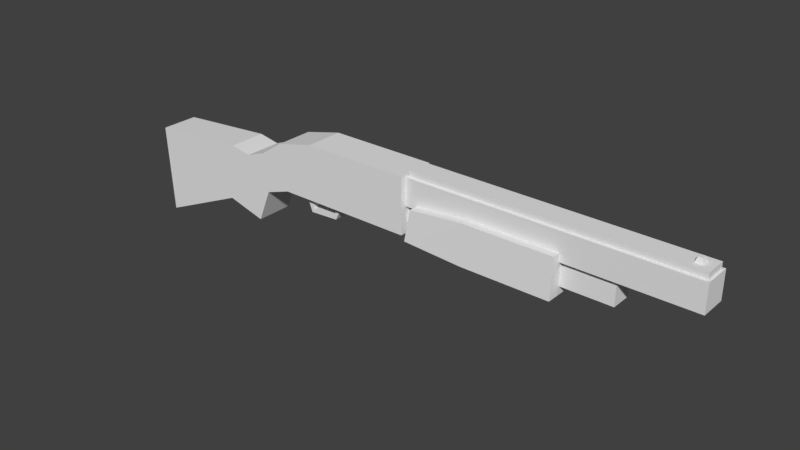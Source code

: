# Source: NaCaraNao.blend  (saved by Blender 2.78.0; exported with 4.5.12 LTS)
import bpy
from mathutils import Matrix  # noqa: F401  (used for matrix-valued properties, if any)

bpy.ops.wm.read_factory_settings(use_empty=True)
scene = bpy.context.scene
scene.name = 'Scene'

# ---- collections
col_collection_1 = bpy.data.collections.new('Collection 1'); scene.collection.children.link(col_collection_1)

# ---- world
world_world = bpy.data.worlds.new('World'); scene.world = world_world
world_world.color = (0.05088, 0.05088, 0.05088)
world_world.use_sun_shadow = False
world_world.sun_shadow_jitter_overblur = 0.0
world_world.cycles.sampling_method = 'MANUAL'

# ---- meshes
me_plane = bpy.data.meshes.new('Plane')
me_plane.from_pydata([(0.1778, -0.2009, 0.2696), (2.145, -0.2009, 0.2696), (0.6247, 0.5899, 0.2696), (2.145, 0.5899, 0.2696), (-0.9479, -0.6409, 0.2696), (0.07236, 0.4556, 0.2696), (-0.8535, 0.1825, 0.2696), (-0.5471, 0.1259, 0.2696), (-0.385, -0.7958, 0.2696), (-0.1935, -0.3237, 0.2696), (-0.2607, 0.2308, 0.2696), (-2.23, -1.2, 0.2696), (-2.296, 0.06927, 0.2696), (2.106, 0.5566, 0.1906), (2.106, 0.1706, 0.1906), (6.095, 0.5566, 0.1906), (6.095, 0.1706, 0.1906), (2.106, 0.1025, 0.1457), (2.106, -0.1583, 0.1457), (5.053, 0.1025, 0.1457), (5.053, -0.1583, 0.1457), (4.345, 0.2864, 0.3097), (4.345, -0.2715, 0.3372), (2.311, 0.2143, 0.3097), (2.247, -0.2225, 0.3372), (3.099, -0.2715, 0.3372), (3.099, 0.2864, 0.3097), (0.3249, -0.1053, 0.1728), (0.4521, -0.2248, 0.1728), (0.5312, -0.4291, 0.1728), (0.5851, -0.09177, 0.1728), (0.9571, -0.4059, 0.1728), (1.063, -0.1997, 0.1728), (1.217, -0.08791, 0.1728), (0.5235, -0.217, 0.1728), (0.5678, -0.3674, 0.1728), (0.9398, -0.3442, 0.1728), (0.9783, -0.2055, 0.1728), (0.8607, -0.08791, 0.1728), (0.1778, -0.2009, -0.2696), (2.145, -0.2009, -0.2696), (0.6247, 0.5899, -0.2696), (2.145, 0.5899, -0.2696), (-0.9479, -0.6409, -0.2696), (0.07236, 0.4556, -0.2696), (-0.8535, 0.1825, -0.2696), (-0.5471, 0.1259, -0.2696), (-0.385, -0.7958, -0.2696), (-0.1935, -0.3237, -0.2696), (-0.2607, 0.2308, -0.2696), (-2.23, -1.2, -0.2696), (-2.296, 0.06927, -0.2696), (2.106, 0.5566, -0.1906), (2.106, 0.1706, -0.1906), (6.095, 0.5566, -0.1906), (6.095, 0.1706, -0.1906), (2.106, 0.1025, -0.1457), (2.106, -0.1583, -0.1457), (5.053, 0.1025, -0.1457), (5.053, -0.1583, -0.1457), (4.345, 0.2864, -0.3097), (4.345, -0.2715, -0.3372), (2.311, 0.2143, -0.3097), (2.247, -0.2225, -0.3372), (3.099, -0.2715, -0.3372), (3.099, 0.2864, -0.3097), (0.3249, -0.1053, -0.1728), (0.4521, -0.2248, -0.1728), (0.5312, -0.4291, -0.1728), (0.5851, -0.09177, -0.1728), (0.9571, -0.4059, -0.1728), (1.063, -0.1997, -0.1728), (1.217, -0.08791, -0.1728), (0.5235, -0.217, -0.1728), (0.5678, -0.3674, -0.1728), (0.9398, -0.3442, -0.1728), (0.9783, -0.2055, -0.1728), (0.8607, -0.08791, -0.1728), (6.066, 0.5329, 0.1499), (6.066, 0.5329, -0.1499), (6.066, 0.6459, 0.1499), (6.066, 0.6459, -0.1499), (2.171, 0.5329, 0.1499), (2.171, 0.5329, -0.1499), (2.171, 0.6459, 0.1499), (2.171, 0.6459, -0.1499), (5.953, 0.6413, 0.06073), (5.953, 0.6413, -0.06073), (5.845, 0.6413, 0.06073), (5.845, 0.6413, -0.06073), (5.927, 0.713, 0.03321), (5.927, 0.713, -0.03321), (5.871, 0.713, 0.03321), (5.871, 0.713, -0.03321)], [], [(0, 1, 3, 2), (0, 2, 5), (8, 7, 6, 4), (9, 10, 7, 8), (0, 5, 10, 9), (4, 6, 12, 11), (13, 14, 16, 15), (17, 18, 20, 19), (26, 23, 24, 25), (21, 26, 25, 22), (33, 38, 37, 32), (32, 37, 36, 31), (31, 36, 35, 29), (29, 35, 34, 28), (28, 34, 30, 27), (12, 51, 50, 11), (35, 36, 75, 74), (1, 40, 42, 3), (26, 21, 60, 65), (6, 45, 51, 12), (3, 42, 41, 2), (22, 25, 64, 61), (11, 50, 43, 4), (7, 46, 45, 6), (23, 26, 65, 62), (2, 41, 44, 5), (28, 27, 66, 67), (29, 28, 67, 68), (9, 48, 39, 0), (34, 35, 74, 73), (10, 49, 46, 7), (30, 34, 73, 69), (20, 59, 58, 19), (4, 43, 47, 8), (32, 31, 70, 71), (33, 32, 71, 72), (8, 47, 48, 9), (31, 29, 68, 70), (21, 22, 61, 60), (5, 44, 49, 10), (36, 37, 76, 75), (24, 23, 62, 63), (37, 38, 77, 76), (0, 39, 40, 1), (25, 24, 63, 64), (39, 41, 42, 40), (39, 44, 41), (47, 43, 45, 46), (48, 47, 46, 49), (39, 48, 49, 44), (43, 50, 51, 45), (52, 54, 55, 53), (56, 58, 59, 57), (65, 64, 63, 62), (60, 61, 64, 65), (72, 71, 76, 77), (71, 70, 75, 76), (70, 68, 74, 75), (68, 67, 73, 74), (67, 66, 69, 73), (13, 15, 54, 52), (53, 55, 16, 14), (16, 55, 54, 15), (20, 18, 57, 59), (17, 19, 58, 56), (78, 79, 81, 80), (82, 84, 85, 83), (80, 84, 82, 78), (81, 85, 84, 80), (79, 83, 85, 81), (91, 93, 92, 90), (89, 93, 91, 87), (87, 91, 90, 86), (86, 90, 92, 88), (88, 92, 93, 89)])
_uv = me_plane.uv_layers.new(name='UVMap')
_uv.uv.foreach_set('vector', [0.5108, 0.1049, 0.6795, 0.1049, 0.6795, 0.1673, 0.5491, 0.1673, 0.5108, 0.1049, 0.5491, 0.1673, 0.5018, 0.1558, 0.4626, 0.04853, 0.4487, 0.1275, 0.4225, 0.1324, 0.4144, 0.06181, 0.479, 0.08899, 0.4733, 0.1365, 0.4487, 0.1275, 0.4626, 0.04853, 0.5108, 0.1049, 0.5018, 0.1558, 0.4733, 0.1365, 0.479, 0.08899, 0.4144, 0.06181, 0.4225, 0.1324, 0.2989, 0.1227, 0.3045, 0.01385, 0.02137, 0.4126, 0.02137, 0.3795, 0.3632, 0.3795, 0.3632, 0.4126, 0.01152, 0.29, 0.01152, 0.2751, 0.264, 0.2751, 0.264, 0.29, 0.8254, 0.2887, 0.7578, 0.2825, 0.7524, 0.2487, 0.8254, 0.2487, 0.9322, 0.2887, 0.8254, 0.2887, 0.8254, 0.2487, 0.9322, 0.2487, 0.5185, 0.4534, 0.488, 0.455, 0.4975, 0.4444, 0.5048, 0.4445, 0.5048, 0.4445, 0.4975, 0.4444, 0.4935, 0.4327, 0.4947, 0.4274, 0.4947, 0.4274, 0.4935, 0.4327, 0.4616, 0.4325, 0.4582, 0.4274, 0.4582, 0.4274, 0.4616, 0.4325, 0.4585, 0.4455, 0.4524, 0.4452, 0.4524, 0.4452, 0.4585, 0.4455, 0.4644, 0.456, 0.442, 0.456, 0.2892, 0.1673, 0.2892, 0.2135, 0.1802, 0.2135, 0.1802, 0.1673, 0.461, 0.4623, 0.4929, 0.4623, 0.4929, 0.492, 0.461, 0.492, 0.7418, 0.1673, 0.7418, 0.2135, 0.6795, 0.2135, 0.6795, 0.1673, 0.8254, 0.2887, 0.9322, 0.2887, 0.9322, 0.3418, 0.8254, 0.3418, 0.4131, 0.1673, 0.4131, 0.2135, 0.2892, 0.2135, 0.2892, 0.1673, 0.6795, 0.1673, 0.6795, 0.2135, 0.5491, 0.2135, 0.5491, 0.1673, 0.9322, 0.4396, 0.8254, 0.4396, 0.8254, 0.3818, 0.9322, 0.3818, 0.1802, 0.1673, 0.1802, 0.2135, 0.06032, 0.2135, 0.06032, 0.1673, 0.4399, 0.1673, 0.4399, 0.2135, 0.4131, 0.2135, 0.4131, 0.1673, 0.7575, 0.2887, 0.8254, 0.2887, 0.8254, 0.3418, 0.7575, 0.3418, 0.5491, 0.1673, 0.5491, 0.2135, 0.5004, 0.2135, 0.5004, 0.1673, 0.4394, 0.4274, 0.4245, 0.4274, 0.4245, 0.3977, 0.4394, 0.3977, 0.4582, 0.4274, 0.4394, 0.4274, 0.4394, 0.3977, 0.4582, 0.3977, 0.946, 0.1673, 0.946, 0.2135, 0.9105, 0.2135, 0.9105, 0.1673, 0.4475, 0.4623, 0.461, 0.4623, 0.461, 0.492, 0.4475, 0.492, 0.466, 0.1673, 0.466, 0.2135, 0.4399, 0.2135, 0.4399, 0.1673, 0.4356, 0.4623, 0.4475, 0.4623, 0.4475, 0.492, 0.4356, 0.492, 0.2789, 0.29, 0.2789, 0.315, 0.264, 0.315, 0.264, 0.29, 0.06032, 0.1673, 0.06032, 0.2135, 0.01029, 0.2135, 0.01029, 0.1673, 0.5146, 0.4274, 0.4947, 0.4274, 0.4947, 0.3977, 0.5146, 0.3977, 0.5309, 0.4274, 0.5146, 0.4274, 0.5146, 0.3977, 0.5309, 0.3977, 0.9897, 0.1673, 0.9897, 0.2135, 0.946, 0.2135, 0.946, 0.1673, 0.4947, 0.4274, 0.4582, 0.4274, 0.4582, 0.3977, 0.4947, 0.3977, 0.9322, 0.2887, 0.9722, 0.2863, 0.9722, 0.3441, 0.9322, 0.3418, 0.5004, 0.1673, 0.5004, 0.2135, 0.466, 0.2135, 0.466, 0.1673, 0.4929, 0.4623, 0.5052, 0.4623, 0.5052, 0.492, 0.4929, 0.492, 0.7524, 0.4396, 0.7182, 0.4372, 0.7182, 0.3841, 0.7524, 0.3818, 0.5052, 0.4623, 0.5195, 0.4623, 0.5195, 0.492, 0.5052, 0.492, 0.9105, 0.1673, 0.9105, 0.2135, 0.7418, 0.2135, 0.7418, 0.1673, 0.8254, 0.4396, 0.7524, 0.4396, 0.7524, 0.3818, 0.8254, 0.3818, 0.5108, 0.2759, 0.5491, 0.2135, 0.6795, 0.2135, 0.6795, 0.2759, 0.5108, 0.2759, 0.5018, 0.225, 0.5491, 0.2135, 0.4626, 0.3323, 0.4144, 0.319, 0.4225, 0.2484, 0.4487, 0.2533, 0.479, 0.2918, 0.4626, 0.3323, 0.4487, 0.2533, 0.4733, 0.2443, 0.5108, 0.2759, 0.479, 0.2918, 0.4733, 0.2443, 0.5018, 0.225, 0.4144, 0.319, 0.3045, 0.3669, 0.2989, 0.2581, 0.4225, 0.2484, 0.02137, 0.4453, 0.3632, 0.4453, 0.3632, 0.4784, 0.02137, 0.4784, 0.01152, 0.315, 0.264, 0.315, 0.264, 0.3298, 0.01152, 0.3298, 0.8254, 0.3418, 0.8254, 0.3818, 0.7524, 0.3818, 0.7578, 0.3479, 0.9322, 0.3418, 0.9322, 0.3818, 0.8254, 0.3818, 0.8254, 0.3418, 0.5185, 0.3717, 0.5048, 0.3806, 0.4975, 0.3807, 0.488, 0.3701, 0.5048, 0.3806, 0.4947, 0.3977, 0.4935, 0.3924, 0.4975, 0.3807, 0.4947, 0.3977, 0.4582, 0.3977, 0.4616, 0.3926, 0.4935, 0.3924, 0.4582, 0.3977, 0.4524, 0.3799, 0.4585, 0.3796, 0.4616, 0.3926, 0.4524, 0.3799, 0.442, 0.3691, 0.4644, 0.3691, 0.4585, 0.3796, 0.02137, 0.4126, 0.3632, 0.4126, 0.3632, 0.4453, 0.02137, 0.4453, 0.02137, 0.4784, 0.3632, 0.4784, 0.3632, 0.511, 0.02137, 0.511, 0.3963, 0.4126, 0.3963, 0.4453, 0.3632, 0.4453, 0.3632, 0.4126, 0.264, 0.3548, 0.01152, 0.3548, 0.01152, 0.3298, 0.264, 0.3298, 0.01152, 0.29, 0.264, 0.29, 0.264, 0.315, 0.01152, 0.315, 0.3696, 0.5371, 0.3696, 0.5627, 0.3599, 0.5627, 0.3599, 0.5371, 0.01645, 0.5371, 0.02614, 0.5371, 0.02614, 0.5627, 0.01645, 0.5627, 0.3599, 0.5371, 0.02614, 0.5371, 0.02614, 0.5274, 0.3599, 0.5274, 0.3599, 0.5627, 0.02614, 0.5627, 0.02614, 0.5371, 0.3599, 0.5371, 0.3599, 0.5724, 0.02614, 0.5724, 0.02614, 0.5627, 0.3599, 0.5627, 0.6371, 0.3595, 0.6419, 0.3595, 0.6419, 0.3652, 0.6371, 0.3652, 0.6442, 0.3529, 0.6419, 0.3595, 0.6371, 0.3595, 0.6349, 0.3529, 0.6306, 0.3571, 0.6371, 0.3595, 0.6371, 0.3652, 0.6306, 0.3675, 0.6349, 0.3718, 0.6371, 0.3652, 0.6419, 0.3652, 0.6442, 0.3718, 0.6485, 0.3675, 0.6419, 0.3652, 0.6419, 0.3595, 0.6485, 0.3571])
me_plane.use_remesh_preserve_volume = False
me_plane.use_remesh_preserve_attributes = False
me_plane.use_mirror_vertex_groups = False
me_plane.update()

# ---- objects
ob_plane = bpy.data.objects.new('Plane', me_plane)

# ---- transforms, parenting, visibility, modifiers, constraints
ob_plane.location = (-1.203, -4.021e-08, 0.2993)
ob_plane.rotation_euler = (1.571, -0.0, 0.0)
ob_plane.lineart.crease_threshold = 0.0

# ---- collection membership
col_collection_1.objects.link(ob_plane)

# ---- scene / render settings (as saved in the file)
scene.frame_start = 1; scene.frame_end = 250; scene.frame_set(1)
scene.render.engine = 'BLENDER_EEVEE_NEXT'
scene.render.resolution_percentage = 50
scene.render.dither_intensity = 0.0
scene.cycles.use_denoising = False
scene.cycles.samples = 128
scene.cycles.sampling_pattern = 'TABULATED_SOBOL'
scene.cycles.light_sampling_threshold = 0.0
scene.cycles.use_adaptive_sampling = False
scene.cycles.use_light_tree = False
scene.cycles.blur_glossy = 0.0
scene.cycles.sample_clamp_indirect = 0.0
scene.view_settings.view_transform = 'Standard'
bpy.context.view_layer.update()

# ---- added for rendering (the .blend has no active camera and no usable light): camera, sun
cam_auto = bpy.data.cameras.new('AutoCamera')
cam_auto.lens = 50.0
cam_auto.sensor_width = 36.0
cam_auto.clip_end = 1000.0
ob_auto_camera = bpy.data.objects.new('AutoCamera', cam_auto)
scene.collection.objects.link(ob_auto_camera)
ob_auto_camera.location = (8.68402, -9.58443, 6.44518)
ob_auto_camera.rotation_euler = (1.09748, -7.21219e-08, 0.694738)
scene.camera = ob_auto_camera
light_auto_sun = bpy.data.lights.new('AutoSun', 'SUN')
light_auto_sun.energy = 3.0
light_auto_sun.angle = 0.0523599
ob_auto_sun = bpy.data.objects.new('AutoSun', light_auto_sun)
scene.collection.objects.link(ob_auto_sun)
ob_auto_sun.rotation_euler = (0.872665, 0.174533, 0.523599)
bpy.context.view_layer.update()
